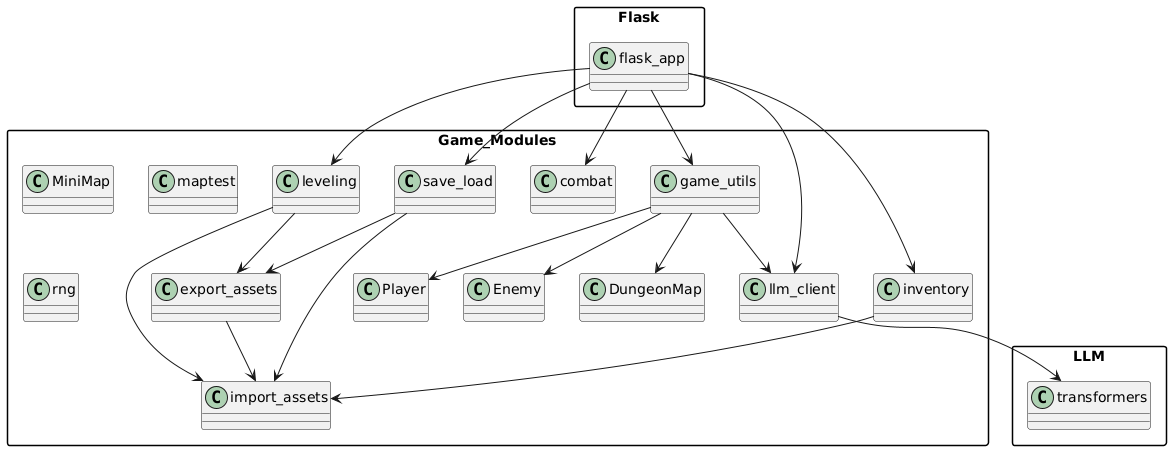

The diagram above was rendered by PlantUML. Its source (embedded in the PNG):
@startuml
skinparam packageStyle rectangle

package "Flask" {
  class flask_app
}

package "Game_Modules" {
  class Player
  class Enemy
  class DungeonMap
  class combat
  class game_utils
  class import_assets
  class export_assets
  class inventory
  class llm_client
  class leveling
  class save_load
  class MiniMap
  class maptest
  class rng
}

package "LLM" {
  class transformers
}

flask_app --> game_utils
flask_app --> save_load
flask_app --> llm_client
flask_app --> inventory
flask_app --> combat
flask_app --> leveling

llm_client --> transformers

game_utils --> DungeonMap
game_utils --> Player
game_utils --> Enemy

game_utils --> llm_client

inventory --> import_assets
export_assets --> import_assets
save_load --> import_assets
save_load --> export_assets
leveling --> import_assets
leveling --> export_assets
@enduml